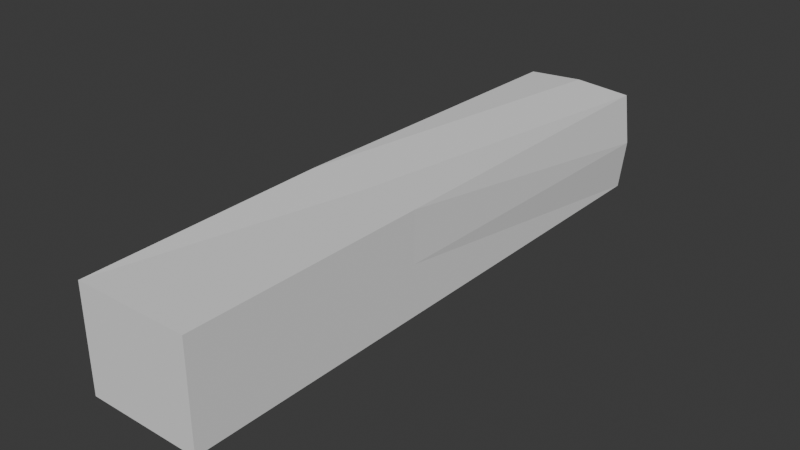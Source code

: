 # Source: hand.blend  (saved by Blender 4.5.91; exported with 4.5.12 LTS)
import bpy
from mathutils import Matrix  # noqa: F401  (used for matrix-valued properties, if any)

bpy.ops.wm.read_factory_settings(use_empty=True)
scene = bpy.context.scene
scene.name = 'Scene'

# ---- collections
col_collection = bpy.data.collections.new('Collection'); scene.collection.children.link(col_collection)

# ---- world
world_world = bpy.data.worlds.new('World'); scene.world = world_world
world_world.use_nodes = True; world_world.node_tree.nodes.clear()
_N = world_world.node_tree.nodes; _L = world_world.node_tree.links
n0 = _N.new('ShaderNodeOutputWorld'); n0.name = 'World Output'; n0.location = (200, 100)
n1 = _N.new('ShaderNodeBackground'); n1.name = 'Background'; n1.location = (-200, 100)
n1.inputs[0].default_value = (0.05088, 0.05088, 0.05088, 1.0)
_L.new(n1.outputs[0], n0.inputs[0])
n0.is_active_output = True
world_world.color = (0.05088, 0.05088, 0.05088)
world_world.sun_shadow_jitter_overblur = 0.0

# ---- meshes
me_cube_001 = bpy.data.meshes.new('Cube.001')
me_cube_001.from_pydata([(-1.0, -1.0, -1.0), (-1.0, -1.0, 1.0), (-1.0, 1.0, -1.0), (-1.0, 1.0, 1.0), (1.0, -1.0, -1.0), (1.0, -1.0, 1.0), (1.0, 1.0, -1.0), (1.0, 1.0, 1.0), (0.0, 1.0, -1.128), (0.0, 1.0, 1.077), (0.0, -1.0, -1.0), (0.0, -1.0, 1.0), (-1.0, -0.1693, -1.0), (-1.0, -0.1693, 1.077), (1.0, -0.1693, -1.0), (1.0, -0.1693, 1.0), (0.0, -0.1693, 1.0), (0.0, -0.1693, -1.0), (-1.0, -1.0, 0.0), (-1.106, 1.0, 0.0), (1.106, 1.0, 0.0), (1.0, -1.0, 0.0), (0.0, -1.0, 0.0), (0.0, 1.0, -0.02558), (1.0, -0.1693, 0.0), (-1.0, -0.1693, 0.0)], [], [(25, 13, 3, 19), (23, 9, 7, 20), (24, 15, 5, 21), (22, 11, 1, 18), (17, 14, 4, 10), (16, 13, 1, 11), (15, 16, 11, 5), (12, 17, 10, 0), (21, 5, 11, 22), (19, 3, 9, 23), (2, 8, 17, 12), (7, 9, 16, 15), (9, 3, 13, 16), (8, 6, 14, 17), (20, 7, 15, 24), (18, 1, 13, 25), (0, 18, 25, 12), (6, 20, 24, 14), (2, 19, 23, 8), (4, 21, 22, 10), (10, 22, 18, 0), (14, 24, 21, 4), (8, 23, 20, 6), (12, 25, 19, 2)])
_uv = me_cube_001.uv_layers.new(name='UVMap')
_uv.uv.foreach_set('vector', [0.5, 0.1038, 0.625, 0.1038, 0.625, 0.25, 0.5, 0.25, 0.5, 0.375, 0.625, 0.375, 0.625, 0.5, 0.5, 0.5, 0.5, 0.6462, 0.625, 0.6462, 0.625, 0.75, 0.5, 0.75, 0.5, 0.875, 0.625, 0.875, 0.625, 1.0, 0.5, 1.0, 0.25, 0.6462, 0.375, 0.6462, 0.375, 0.75, 0.25, 0.75, 0.75, 0.6462, 0.875, 0.6462, 0.875, 0.75, 0.75, 0.75, 0.625, 0.6462, 0.75, 0.6462, 0.75, 0.75, 0.625, 0.75, 0.125, 0.6462, 0.25, 0.6462, 0.25, 0.75, 0.125, 0.75, 0.5, 0.75, 0.625, 0.75, 0.625, 0.875, 0.5, 0.875, 0.5, 0.25, 0.625, 0.25, 0.625, 0.375, 0.5, 0.375, 0.125, 0.5, 0.25, 0.5, 0.25, 0.6462, 0.125, 0.6462, 0.625, 0.5, 0.75, 0.5, 0.75, 0.6462, 0.625, 0.6462, 0.75, 0.5, 0.875, 0.5, 0.875, 0.6462, 0.75, 0.6462, 0.25, 0.5, 0.375, 0.5, 0.375, 0.6462, 0.25, 0.6462, 0.5, 0.5, 0.625, 0.5, 0.625, 0.6462, 0.5, 0.6462, 0.5, 0.0, 0.625, 0.0, 0.625, 0.1038, 0.5, 0.1038, 0.375, 0.0, 0.5, 0.0, 0.5, 0.1038, 0.375, 0.1038, 0.375, 0.5, 0.5, 0.5, 0.5, 0.6462, 0.375, 0.6462, 0.375, 0.25, 0.5, 0.25, 0.5, 0.375, 0.375, 0.375, 0.375, 0.75, 0.5, 0.75, 0.5, 0.875, 0.375, 0.875, 0.375, 0.875, 0.5, 0.875, 0.5, 1.0, 0.375, 1.0, 0.375, 0.6462, 0.5, 0.6462, 0.5, 0.75, 0.375, 0.75, 0.375, 0.375, 0.5, 0.375, 0.5, 0.5, 0.375, 0.5, 0.375, 0.1038, 0.5, 0.1038, 0.5, 0.25, 0.375, 0.25])
me_cube_001.update()

# ---- objects
ob_cube = bpy.data.objects.new('Cube', me_cube_001)

# ---- transforms, parenting, visibility, modifiers, constraints
ob_cube.location = (0.0, 0.0, 0.0)
ob_cube.scale = (0.3806, 1.959, 0.3402)

# ---- collection membership
col_collection.objects.link(ob_cube)

# ---- scene / render settings (as saved in the file)
scene.frame_start = 1; scene.frame_end = 250; scene.frame_set(1)
scene.render.engine = 'BLENDER_EEVEE_NEXT'
bpy.context.view_layer.update()

# ---- added for rendering (the .blend has no active camera and no usable light): camera, sun
cam_auto = bpy.data.cameras.new('AutoCamera')
cam_auto.lens = 50.0
cam_auto.sensor_width = 36.0
cam_auto.clip_end = 1000.0
ob_auto_camera = bpy.data.objects.new('AutoCamera', cam_auto)
scene.collection.objects.link(ob_auto_camera)
ob_auto_camera.location = (3.77224, -4.52669, 3.00909)
ob_auto_camera.rotation_euler = (1.09748, -7.21219e-08, 0.694738)
scene.camera = ob_auto_camera
light_auto_sun = bpy.data.lights.new('AutoSun', 'SUN')
light_auto_sun.energy = 3.0
light_auto_sun.angle = 0.0523599
ob_auto_sun = bpy.data.objects.new('AutoSun', light_auto_sun)
scene.collection.objects.link(ob_auto_sun)
ob_auto_sun.rotation_euler = (0.872665, 0.174533, 0.523599)
bpy.context.view_layer.update()
